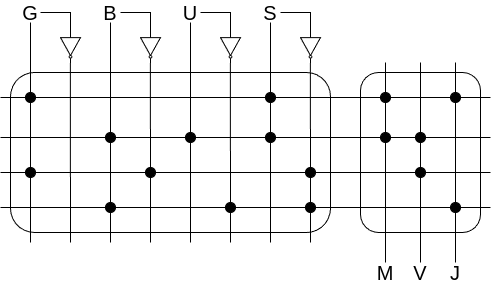

The diagram above was exported from draw.io. Its source (the exported page's mxGraphModel, read from the mxfile embedded in the PNG):
<mxGraphModel dx="478" dy="277" grid="1" gridSize="10" guides="1" tooltips="1" connect="1" arrows="1" fold="1" page="1" pageScale="1" pageWidth="827" pageHeight="1169" math="0" shadow="0">
  <root>
    <mxCell id="0" />
    <mxCell id="1" parent="0" />
    <mxCell id="FyjGQ2jsRuTn7zM9VEzu-50" value="&lt;span style=&quot;color: rgba(0, 0, 0, 0); font-family: monospace; font-size: 0px; text-align: start; text-wrap: nowrap;&quot;&gt;%3CmxGraphModel%3E%3Croot%3E%3CmxCell%20id%3D%220%22%2F%3E%3CmxCell%20id%3D%221%22%20parent%3D%220%22%2F%3E%3CmxCell%20id%3D%222%22%20value%3D%22%22%20style%3D%22endArrow%3Dnone%3Bhtml%3D1%3Brounded%3D0%3B%22%20edge%3D%221%22%20parent%3D%221%22%3E%3CmxGeometry%20width%3D%2250%22%20height%3D%2250%22%20relative%3D%221%22%20as%3D%22geometry%22%3E%3CmxPoint%20x%3D%22285%22%20y%3D%22255%22%20as%3D%22sourcePoint%22%2F%3E%3CmxPoint%20x%3D%22740%22%20y%3D%22254.76%22%20as%3D%22targetPoint%22%2F%3E%3C%2FmxGeometry%3E%3C%2FmxCell%3E%3C%2Froot%3E%3C%2FmxGraphModel%3E&lt;/span&gt;" style="rounded=1;whiteSpace=wrap;html=1;" parent="1" vertex="1">
      <mxGeometry x="530" y="190" width="120" height="160" as="geometry" />
    </mxCell>
    <mxCell id="FyjGQ2jsRuTn7zM9VEzu-13" value="&lt;span style=&quot;color: rgba(0, 0, 0, 0); font-family: monospace; font-size: 0px; text-align: start; text-wrap: nowrap;&quot;&gt;%3CmxGraphModel%3E%3Croot%3E%3CmxCell%20id%3D%220%22%2F%3E%3CmxCell%20id%3D%221%22%20parent%3D%220%22%2F%3E%3CmxCell%20id%3D%222%22%20value%3D%22%22%20style%3D%22endArrow%3Dnone%3Bhtml%3D1%3Brounded%3D0%3B%22%20edge%3D%221%22%20parent%3D%221%22%3E%3CmxGeometry%20width%3D%2250%22%20height%3D%2250%22%20relative%3D%221%22%20as%3D%22geometry%22%3E%3CmxPoint%20x%3D%22285%22%20y%3D%22255%22%20as%3D%22sourcePoint%22%2F%3E%3CmxPoint%20x%3D%22740%22%20y%3D%22254.76%22%20as%3D%22targetPoint%22%2F%3E%3C%2FmxGeometry%3E%3C%2FmxCell%3E%3C%2Froot%3E%3C%2FmxGraphModel%3E&lt;/span&gt;" style="rounded=1;whiteSpace=wrap;html=1;" parent="1" vertex="1">
      <mxGeometry x="180" y="190" width="320" height="160" as="geometry" />
    </mxCell>
    <mxCell id="FyjGQ2jsRuTn7zM9VEzu-1" value="" style="endArrow=none;html=1;rounded=0;" parent="1" source="FyjGQ2jsRuTn7zM9VEzu-14" target="FyjGQ2jsRuTn7zM9VEzu-2" edge="1">
      <mxGeometry width="50" height="50" relative="1" as="geometry">
        <mxPoint x="200" y="380" as="sourcePoint" />
        <mxPoint x="200" y="180" as="targetPoint" />
      </mxGeometry>
    </mxCell>
    <mxCell id="FyjGQ2jsRuTn7zM9VEzu-2" value="&lt;font style=&quot;font-size: 20px;&quot;&gt;G&lt;/font&gt;" style="text;html=1;align=center;verticalAlign=middle;whiteSpace=wrap;rounded=0;" parent="1" vertex="1">
      <mxGeometry x="190" y="120" width="20" height="20" as="geometry" />
    </mxCell>
    <mxCell id="FyjGQ2jsRuTn7zM9VEzu-4" value="" style="endArrow=none;html=1;rounded=0;" parent="1" edge="1">
      <mxGeometry width="50" height="50" relative="1" as="geometry">
        <mxPoint x="240" y="360" as="sourcePoint" />
        <mxPoint x="239.82999999999998" y="180" as="targetPoint" />
      </mxGeometry>
    </mxCell>
    <mxCell id="FyjGQ2jsRuTn7zM9VEzu-5" value="" style="endArrow=none;html=1;rounded=0;" parent="1" source="FyjGQ2jsRuTn7zM9VEzu-44" target="FyjGQ2jsRuTn7zM9VEzu-6" edge="1">
      <mxGeometry width="50" height="50" relative="1" as="geometry">
        <mxPoint x="280" y="380" as="sourcePoint" />
        <mxPoint x="280" y="180" as="targetPoint" />
      </mxGeometry>
    </mxCell>
    <mxCell id="FyjGQ2jsRuTn7zM9VEzu-6" value="&lt;font style=&quot;font-size: 20px;&quot;&gt;B&lt;/font&gt;" style="text;html=1;align=center;verticalAlign=middle;whiteSpace=wrap;rounded=0;" parent="1" vertex="1">
      <mxGeometry x="270" y="120" width="20" height="20" as="geometry" />
    </mxCell>
    <mxCell id="FyjGQ2jsRuTn7zM9VEzu-8" value="" style="endArrow=none;html=1;rounded=0;" parent="1" source="FyjGQ2jsRuTn7zM9VEzu-39" edge="1">
      <mxGeometry width="50" height="50" relative="1" as="geometry">
        <mxPoint x="320" y="380" as="sourcePoint" />
        <mxPoint x="319.83" y="180" as="targetPoint" />
      </mxGeometry>
    </mxCell>
    <mxCell id="FyjGQ2jsRuTn7zM9VEzu-9" value="" style="endArrow=none;html=1;rounded=0;entryX=0.5;entryY=1;entryDx=0;entryDy=0;" parent="1" target="FyjGQ2jsRuTn7zM9VEzu-10" edge="1">
      <mxGeometry width="50" height="50" relative="1" as="geometry">
        <mxPoint x="360" y="360" as="sourcePoint" />
        <mxPoint x="360" y="180" as="targetPoint" />
      </mxGeometry>
    </mxCell>
    <mxCell id="FyjGQ2jsRuTn7zM9VEzu-10" value="&lt;font style=&quot;font-size: 20px;&quot;&gt;U&lt;/font&gt;" style="text;html=1;align=center;verticalAlign=middle;whiteSpace=wrap;rounded=0;" parent="1" vertex="1">
      <mxGeometry x="350" y="120" width="20" height="20" as="geometry" />
    </mxCell>
    <mxCell id="FyjGQ2jsRuTn7zM9VEzu-12" value="" style="endArrow=none;html=1;rounded=0;" parent="1" source="FyjGQ2jsRuTn7zM9VEzu-46" edge="1">
      <mxGeometry width="50" height="50" relative="1" as="geometry">
        <mxPoint x="400" y="360" as="sourcePoint" />
        <mxPoint x="399.83" y="180" as="targetPoint" />
      </mxGeometry>
    </mxCell>
    <mxCell id="FyjGQ2jsRuTn7zM9VEzu-15" value="" style="endArrow=none;html=1;rounded=0;entryX=0.5;entryY=1;entryDx=0;entryDy=0;" parent="1" source="FyjGQ2jsRuTn7zM9VEzu-20" target="FyjGQ2jsRuTn7zM9VEzu-16" edge="1">
      <mxGeometry width="50" height="50" relative="1" as="geometry">
        <mxPoint x="440" y="380" as="sourcePoint" />
        <mxPoint x="440" y="180" as="targetPoint" />
      </mxGeometry>
    </mxCell>
    <mxCell id="FyjGQ2jsRuTn7zM9VEzu-16" value="&lt;font style=&quot;font-size: 20px;&quot;&gt;S&lt;/font&gt;" style="text;html=1;align=center;verticalAlign=middle;whiteSpace=wrap;rounded=0;" parent="1" vertex="1">
      <mxGeometry x="430" y="120" width="20" height="20" as="geometry" />
    </mxCell>
    <mxCell id="FyjGQ2jsRuTn7zM9VEzu-18" value="" style="endArrow=none;html=1;rounded=0;" parent="1" source="FyjGQ2jsRuTn7zM9VEzu-41" edge="1">
      <mxGeometry width="50" height="50" relative="1" as="geometry">
        <mxPoint x="480" y="380" as="sourcePoint" />
        <mxPoint x="479.83" y="180" as="targetPoint" />
      </mxGeometry>
    </mxCell>
    <mxCell id="FyjGQ2jsRuTn7zM9VEzu-19" value="" style="endArrow=none;html=1;rounded=0;" parent="1" target="FyjGQ2jsRuTn7zM9VEzu-14" edge="1">
      <mxGeometry width="50" height="50" relative="1" as="geometry">
        <mxPoint x="200" y="360" as="sourcePoint" />
        <mxPoint x="200" y="180" as="targetPoint" />
      </mxGeometry>
    </mxCell>
    <mxCell id="FyjGQ2jsRuTn7zM9VEzu-14" value="" style="ellipse;whiteSpace=wrap;html=1;aspect=fixed;fillColor=#000000;" parent="1" vertex="1">
      <mxGeometry x="195" y="210" width="10" height="10" as="geometry" />
    </mxCell>
    <mxCell id="FyjGQ2jsRuTn7zM9VEzu-21" value="" style="endArrow=none;html=1;rounded=0;" parent="1" source="FyjGQ2jsRuTn7zM9VEzu-25" target="FyjGQ2jsRuTn7zM9VEzu-20" edge="1">
      <mxGeometry width="50" height="50" relative="1" as="geometry">
        <mxPoint x="440" y="380" as="sourcePoint" />
        <mxPoint x="440" y="180" as="targetPoint" />
      </mxGeometry>
    </mxCell>
    <mxCell id="FyjGQ2jsRuTn7zM9VEzu-20" value="" style="ellipse;whiteSpace=wrap;html=1;aspect=fixed;fillColor=#000000;" parent="1" vertex="1">
      <mxGeometry x="435" y="210" width="10" height="10" as="geometry" />
    </mxCell>
    <mxCell id="FyjGQ2jsRuTn7zM9VEzu-23" value="" style="ellipse;whiteSpace=wrap;html=1;aspect=fixed;fillColor=#000000;" parent="1" vertex="1">
      <mxGeometry x="355" y="250" width="10" height="10" as="geometry" />
    </mxCell>
    <mxCell id="FyjGQ2jsRuTn7zM9VEzu-24" value="" style="ellipse;whiteSpace=wrap;html=1;aspect=fixed;fillColor=#000000;" parent="1" vertex="1">
      <mxGeometry x="275" y="250" width="10" height="10" as="geometry" />
    </mxCell>
    <mxCell id="FyjGQ2jsRuTn7zM9VEzu-26" value="" style="endArrow=none;html=1;rounded=0;" parent="1" target="FyjGQ2jsRuTn7zM9VEzu-25" edge="1">
      <mxGeometry width="50" height="50" relative="1" as="geometry">
        <mxPoint x="440" y="360" as="sourcePoint" />
        <mxPoint x="440" y="220" as="targetPoint" />
      </mxGeometry>
    </mxCell>
    <mxCell id="FyjGQ2jsRuTn7zM9VEzu-25" value="" style="ellipse;whiteSpace=wrap;html=1;aspect=fixed;fillColor=#000000;" parent="1" vertex="1">
      <mxGeometry x="435" y="250" width="10" height="10" as="geometry" />
    </mxCell>
    <mxCell id="FyjGQ2jsRuTn7zM9VEzu-27" value="" style="endArrow=none;html=1;rounded=0;" parent="1" source="FyjGQ2jsRuTn7zM9VEzu-58" edge="1">
      <mxGeometry width="50" height="50" relative="1" as="geometry">
        <mxPoint x="285" y="190" as="sourcePoint" />
        <mxPoint x="660" y="255" as="targetPoint" />
      </mxGeometry>
    </mxCell>
    <mxCell id="FyjGQ2jsRuTn7zM9VEzu-28" value="" style="verticalLabelPosition=bottom;shadow=0;dashed=0;align=center;html=1;verticalAlign=top;shape=mxgraph.electrical.logic_gates.inverter_2;direction=south;" parent="1" vertex="1">
      <mxGeometry x="230" y="150" width="20" height="30" as="geometry" />
    </mxCell>
    <mxCell id="FyjGQ2jsRuTn7zM9VEzu-30" style="edgeStyle=orthogonalEdgeStyle;rounded=0;orthogonalLoop=1;jettySize=auto;html=1;exitX=1;exitY=0.5;exitDx=0;exitDy=0;entryX=0;entryY=0.5;entryDx=0;entryDy=0;entryPerimeter=0;endArrow=none;endFill=0;" parent="1" source="FyjGQ2jsRuTn7zM9VEzu-2" target="FyjGQ2jsRuTn7zM9VEzu-28" edge="1">
      <mxGeometry relative="1" as="geometry" />
    </mxCell>
    <mxCell id="FyjGQ2jsRuTn7zM9VEzu-31" value="" style="verticalLabelPosition=bottom;shadow=0;dashed=0;align=center;html=1;verticalAlign=top;shape=mxgraph.electrical.logic_gates.inverter_2;direction=south;" parent="1" vertex="1">
      <mxGeometry x="310" y="150" width="20" height="30" as="geometry" />
    </mxCell>
    <mxCell id="FyjGQ2jsRuTn7zM9VEzu-32" value="" style="verticalLabelPosition=bottom;shadow=0;dashed=0;align=center;html=1;verticalAlign=top;shape=mxgraph.electrical.logic_gates.inverter_2;direction=south;" parent="1" vertex="1">
      <mxGeometry x="390" y="150" width="20" height="30" as="geometry" />
    </mxCell>
    <mxCell id="FyjGQ2jsRuTn7zM9VEzu-33" value="" style="verticalLabelPosition=bottom;shadow=0;dashed=0;align=center;html=1;verticalAlign=top;shape=mxgraph.electrical.logic_gates.inverter_2;direction=south;" parent="1" vertex="1">
      <mxGeometry x="470" y="150" width="20" height="30" as="geometry" />
    </mxCell>
    <mxCell id="FyjGQ2jsRuTn7zM9VEzu-34" style="edgeStyle=orthogonalEdgeStyle;rounded=0;orthogonalLoop=1;jettySize=auto;html=1;exitX=1;exitY=0.5;exitDx=0;exitDy=0;entryX=0;entryY=0.5;entryDx=0;entryDy=0;entryPerimeter=0;endArrow=none;endFill=0;" parent="1" source="FyjGQ2jsRuTn7zM9VEzu-6" target="FyjGQ2jsRuTn7zM9VEzu-31" edge="1">
      <mxGeometry relative="1" as="geometry" />
    </mxCell>
    <mxCell id="FyjGQ2jsRuTn7zM9VEzu-35" style="edgeStyle=orthogonalEdgeStyle;rounded=0;orthogonalLoop=1;jettySize=auto;html=1;exitX=1;exitY=0.5;exitDx=0;exitDy=0;entryX=0;entryY=0.5;entryDx=0;entryDy=0;entryPerimeter=0;endArrow=none;endFill=0;" parent="1" source="FyjGQ2jsRuTn7zM9VEzu-10" target="FyjGQ2jsRuTn7zM9VEzu-32" edge="1">
      <mxGeometry relative="1" as="geometry" />
    </mxCell>
    <mxCell id="FyjGQ2jsRuTn7zM9VEzu-36" style="edgeStyle=orthogonalEdgeStyle;rounded=0;orthogonalLoop=1;jettySize=auto;html=1;exitX=1;exitY=0.5;exitDx=0;exitDy=0;entryX=0;entryY=0.5;entryDx=0;entryDy=0;entryPerimeter=0;endArrow=none;endFill=0;" parent="1" source="FyjGQ2jsRuTn7zM9VEzu-16" target="FyjGQ2jsRuTn7zM9VEzu-33" edge="1">
      <mxGeometry relative="1" as="geometry" />
    </mxCell>
    <mxCell id="FyjGQ2jsRuTn7zM9VEzu-37" value="" style="ellipse;whiteSpace=wrap;html=1;aspect=fixed;fillColor=#000000;" parent="1" vertex="1">
      <mxGeometry x="195" y="285" width="10" height="10" as="geometry" />
    </mxCell>
    <mxCell id="FyjGQ2jsRuTn7zM9VEzu-40" value="" style="endArrow=none;html=1;rounded=0;" parent="1" target="FyjGQ2jsRuTn7zM9VEzu-39" edge="1">
      <mxGeometry width="50" height="50" relative="1" as="geometry">
        <mxPoint x="320" y="360" as="sourcePoint" />
        <mxPoint x="319.83" y="180" as="targetPoint" />
      </mxGeometry>
    </mxCell>
    <mxCell id="FyjGQ2jsRuTn7zM9VEzu-39" value="" style="ellipse;whiteSpace=wrap;html=1;aspect=fixed;fillColor=#000000;" parent="1" vertex="1">
      <mxGeometry x="315" y="285" width="10" height="10" as="geometry" />
    </mxCell>
    <mxCell id="FyjGQ2jsRuTn7zM9VEzu-42" value="" style="endArrow=none;html=1;rounded=0;" parent="1" target="FyjGQ2jsRuTn7zM9VEzu-41" edge="1">
      <mxGeometry width="50" height="50" relative="1" as="geometry">
        <mxPoint x="480" y="360" as="sourcePoint" />
        <mxPoint x="479.83" y="180" as="targetPoint" />
      </mxGeometry>
    </mxCell>
    <mxCell id="FyjGQ2jsRuTn7zM9VEzu-41" value="" style="ellipse;whiteSpace=wrap;html=1;aspect=fixed;fillColor=#000000;" parent="1" vertex="1">
      <mxGeometry x="475" y="285" width="10" height="10" as="geometry" />
    </mxCell>
    <mxCell id="FyjGQ2jsRuTn7zM9VEzu-43" value="" style="endArrow=none;html=1;rounded=0;" parent="1" source="FyjGQ2jsRuTn7zM9VEzu-55" edge="1">
      <mxGeometry width="50" height="50" relative="1" as="geometry">
        <mxPoint x="205" y="289.8" as="sourcePoint" />
        <mxPoint x="660" y="290" as="targetPoint" />
      </mxGeometry>
    </mxCell>
    <mxCell id="FyjGQ2jsRuTn7zM9VEzu-45" value="" style="endArrow=none;html=1;rounded=0;" parent="1" target="FyjGQ2jsRuTn7zM9VEzu-44" edge="1">
      <mxGeometry width="50" height="50" relative="1" as="geometry">
        <mxPoint x="280" y="360" as="sourcePoint" />
        <mxPoint x="280" y="140" as="targetPoint" />
      </mxGeometry>
    </mxCell>
    <mxCell id="FyjGQ2jsRuTn7zM9VEzu-44" value="" style="ellipse;whiteSpace=wrap;html=1;aspect=fixed;fillColor=#000000;" parent="1" vertex="1">
      <mxGeometry x="275" y="320" width="10" height="10" as="geometry" />
    </mxCell>
    <mxCell id="FyjGQ2jsRuTn7zM9VEzu-47" value="" style="endArrow=none;html=1;rounded=0;" parent="1" target="FyjGQ2jsRuTn7zM9VEzu-46" edge="1">
      <mxGeometry width="50" height="50" relative="1" as="geometry">
        <mxPoint x="400" y="360" as="sourcePoint" />
        <mxPoint x="399.83" y="180" as="targetPoint" />
      </mxGeometry>
    </mxCell>
    <mxCell id="FyjGQ2jsRuTn7zM9VEzu-46" value="" style="ellipse;whiteSpace=wrap;html=1;aspect=fixed;fillColor=#000000;" parent="1" vertex="1">
      <mxGeometry x="395" y="320" width="10" height="10" as="geometry" />
    </mxCell>
    <mxCell id="FyjGQ2jsRuTn7zM9VEzu-48" value="" style="ellipse;whiteSpace=wrap;html=1;aspect=fixed;fillColor=#000000;" parent="1" vertex="1">
      <mxGeometry x="475" y="320" width="10" height="10" as="geometry" />
    </mxCell>
    <mxCell id="FyjGQ2jsRuTn7zM9VEzu-49" value="" style="endArrow=none;html=1;rounded=0;" parent="1" edge="1">
      <mxGeometry width="50" height="50" relative="1" as="geometry">
        <mxPoint x="170" y="325" as="sourcePoint" />
        <mxPoint x="660" y="325" as="targetPoint" />
      </mxGeometry>
    </mxCell>
    <mxCell id="FyjGQ2jsRuTn7zM9VEzu-51" value="" style="ellipse;whiteSpace=wrap;html=1;aspect=fixed;fillColor=#000000;" parent="1" vertex="1">
      <mxGeometry x="550" y="210" width="10" height="10" as="geometry" />
    </mxCell>
    <mxCell id="FyjGQ2jsRuTn7zM9VEzu-52" value="" style="ellipse;whiteSpace=wrap;html=1;aspect=fixed;fillColor=#000000;" parent="1" vertex="1">
      <mxGeometry x="550" y="250" width="10" height="10" as="geometry" />
    </mxCell>
    <mxCell id="FyjGQ2jsRuTn7zM9VEzu-54" value="" style="endArrow=none;html=1;rounded=0;" parent="1" edge="1">
      <mxGeometry width="50" height="50" relative="1" as="geometry">
        <mxPoint x="170" y="215" as="sourcePoint" />
        <mxPoint x="660" y="215" as="targetPoint" />
      </mxGeometry>
    </mxCell>
    <mxCell id="FyjGQ2jsRuTn7zM9VEzu-56" value="" style="endArrow=none;html=1;rounded=0;" parent="1" target="FyjGQ2jsRuTn7zM9VEzu-55" edge="1">
      <mxGeometry width="50" height="50" relative="1" as="geometry">
        <mxPoint x="170" y="290" as="sourcePoint" />
        <mxPoint x="710" y="290" as="targetPoint" />
      </mxGeometry>
    </mxCell>
    <mxCell id="FyjGQ2jsRuTn7zM9VEzu-55" value="" style="ellipse;whiteSpace=wrap;html=1;aspect=fixed;fillColor=#000000;" parent="1" vertex="1">
      <mxGeometry x="585" y="285" width="10" height="10" as="geometry" />
    </mxCell>
    <mxCell id="FyjGQ2jsRuTn7zM9VEzu-57" value="" style="ellipse;whiteSpace=wrap;html=1;aspect=fixed;fillColor=#000000;" parent="1" vertex="1">
      <mxGeometry x="620" y="210" width="10" height="10" as="geometry" />
    </mxCell>
    <mxCell id="FyjGQ2jsRuTn7zM9VEzu-59" value="" style="endArrow=none;html=1;rounded=0;" parent="1" target="FyjGQ2jsRuTn7zM9VEzu-58" edge="1">
      <mxGeometry width="50" height="50" relative="1" as="geometry">
        <mxPoint x="170" y="255" as="sourcePoint" />
        <mxPoint x="710" y="255" as="targetPoint" />
      </mxGeometry>
    </mxCell>
    <mxCell id="FyjGQ2jsRuTn7zM9VEzu-58" value="" style="ellipse;whiteSpace=wrap;html=1;aspect=fixed;fillColor=#000000;" parent="1" vertex="1">
      <mxGeometry x="585" y="250" width="10" height="10" as="geometry" />
    </mxCell>
    <mxCell id="FyjGQ2jsRuTn7zM9VEzu-60" value="" style="ellipse;whiteSpace=wrap;html=1;aspect=fixed;fillColor=#000000;" parent="1" vertex="1">
      <mxGeometry x="620" y="320" width="10" height="10" as="geometry" />
    </mxCell>
    <mxCell id="FyjGQ2jsRuTn7zM9VEzu-61" value="" style="endArrow=none;html=1;rounded=0;" parent="1" edge="1">
      <mxGeometry width="50" height="50" relative="1" as="geometry">
        <mxPoint x="555" y="380" as="sourcePoint" />
        <mxPoint x="555" y="180" as="targetPoint" />
      </mxGeometry>
    </mxCell>
    <mxCell id="FyjGQ2jsRuTn7zM9VEzu-62" value="" style="endArrow=none;html=1;rounded=0;" parent="1" edge="1">
      <mxGeometry width="50" height="50" relative="1" as="geometry">
        <mxPoint x="590" y="380" as="sourcePoint" />
        <mxPoint x="590" y="180" as="targetPoint" />
      </mxGeometry>
    </mxCell>
    <mxCell id="FyjGQ2jsRuTn7zM9VEzu-63" value="" style="endArrow=none;html=1;rounded=0;" parent="1" edge="1">
      <mxGeometry width="50" height="50" relative="1" as="geometry">
        <mxPoint x="625" y="380" as="sourcePoint" />
        <mxPoint x="625" y="180" as="targetPoint" />
      </mxGeometry>
    </mxCell>
    <mxCell id="FyjGQ2jsRuTn7zM9VEzu-64" value="&lt;font style=&quot;font-size: 20px;&quot;&gt;M&lt;/font&gt;" style="text;html=1;align=center;verticalAlign=middle;whiteSpace=wrap;rounded=0;" parent="1" vertex="1">
      <mxGeometry x="545" y="380" width="20" height="20" as="geometry" />
    </mxCell>
    <mxCell id="FyjGQ2jsRuTn7zM9VEzu-65" value="&lt;font style=&quot;font-size: 20px;&quot;&gt;V&lt;/font&gt;" style="text;html=1;align=center;verticalAlign=middle;whiteSpace=wrap;rounded=0;" parent="1" vertex="1">
      <mxGeometry x="580" y="380" width="20" height="20" as="geometry" />
    </mxCell>
    <mxCell id="FyjGQ2jsRuTn7zM9VEzu-66" value="&lt;font style=&quot;font-size: 20px;&quot;&gt;J&lt;/font&gt;" style="text;html=1;align=center;verticalAlign=middle;whiteSpace=wrap;rounded=0;" parent="1" vertex="1">
      <mxGeometry x="615" y="380" width="20" height="20" as="geometry" />
    </mxCell>
  </root>
</mxGraphModel>